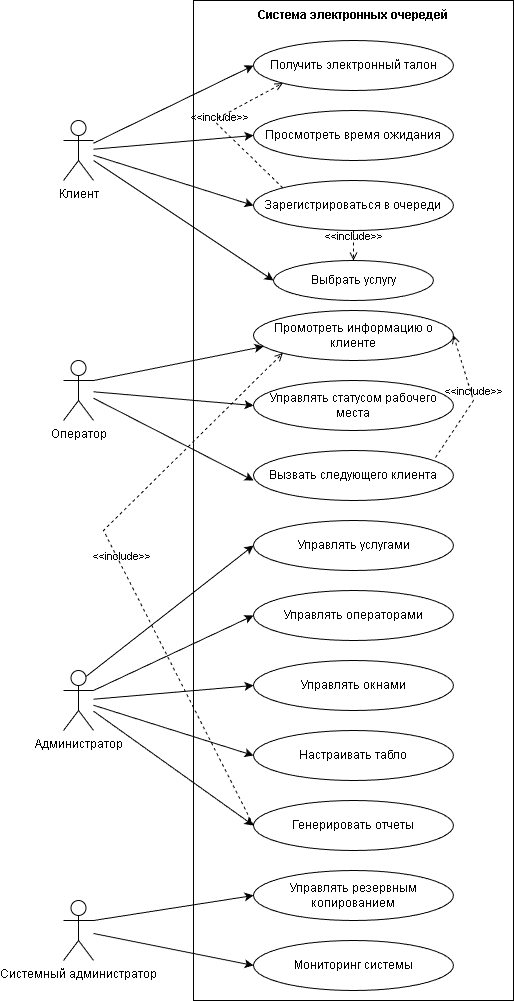

The diagram above was exported from draw.io. Its source (the exported page's mxGraphModel, read from the mxfile embedded in the PNG):
<mxGraphModel dx="1426" dy="751" grid="1" gridSize="10" guides="1" tooltips="1" connect="1" arrows="1" fold="1" page="1" pageScale="1" pageWidth="850" pageHeight="1100" math="0" shadow="0">
  <root>
    <mxCell id="0" />
    <mxCell id="1" parent="0" />
    <mxCell id="ZchNHGmt8V0aS13CJbGR-5" parent="1" style="rounded=0;whiteSpace=wrap;html=1;" value="" vertex="1">
      <mxGeometry height="1000" width="320" x="440" y="40" as="geometry" />
    </mxCell>
    <mxCell id="ZchNHGmt8V0aS13CJbGR-6" parent="1" style="text;html=1;align=center;verticalAlign=middle;whiteSpace=wrap;rounded=0;" value="&lt;b&gt;Система электронных очередей&lt;/b&gt;" vertex="1">
      <mxGeometry height="30" width="220" x="490" y="40" as="geometry" />
    </mxCell>
    <mxCell id="ZchNHGmt8V0aS13CJbGR-8" parent="1" style="shape=umlActor;verticalLabelPosition=bottom;verticalAlign=top;html=1;outlineConnect=0;" value="Клиент" vertex="1">
      <mxGeometry height="60" width="30" x="310" y="160" as="geometry" />
    </mxCell>
    <mxCell id="ZchNHGmt8V0aS13CJbGR-10" parent="1" style="ellipse;whiteSpace=wrap;html=1;" value="Получить электронный талон" vertex="1">
      <mxGeometry height="50" width="200" x="500" y="80" as="geometry" />
    </mxCell>
    <mxCell id="ZchNHGmt8V0aS13CJbGR-11" parent="1" style="ellipse;whiteSpace=wrap;html=1;" value="Просмотреть время ожидания" vertex="1">
      <mxGeometry height="50" width="200" x="500" y="150" as="geometry" />
    </mxCell>
    <mxCell id="ZchNHGmt8V0aS13CJbGR-12" parent="1" style="ellipse;whiteSpace=wrap;html=1;" value="Зарегистрироваться в очереди" vertex="1">
      <mxGeometry height="50" width="200" x="500" y="220" as="geometry" />
    </mxCell>
    <mxCell id="ZchNHGmt8V0aS13CJbGR-13" parent="1" style="ellipse;whiteSpace=wrap;html=1;" value="Выбрать услугу" vertex="1">
      <mxGeometry height="40" width="160" x="520" y="300" as="geometry" />
    </mxCell>
    <mxCell id="ZchNHGmt8V0aS13CJbGR-17" parent="1" style="ellipse;whiteSpace=wrap;html=1;" value="Промотреть информацию о клиенте" vertex="1">
      <mxGeometry height="50" width="200" x="500" y="350" as="geometry" />
    </mxCell>
    <mxCell id="ZchNHGmt8V0aS13CJbGR-18" parent="1" style="ellipse;whiteSpace=wrap;html=1;" value="Управлять статусом рабочего места" vertex="1">
      <mxGeometry height="50" width="200" x="500" y="420" as="geometry" />
    </mxCell>
    <mxCell id="ZchNHGmt8V0aS13CJbGR-19" parent="1" style="ellipse;whiteSpace=wrap;html=1;" value="Вызвать следующего клиента" vertex="1">
      <mxGeometry height="50" width="200" x="500" y="490" as="geometry" />
    </mxCell>
    <mxCell id="ZchNHGmt8V0aS13CJbGR-20" parent="1" style="ellipse;whiteSpace=wrap;html=1;" value="Управлять услугами" vertex="1">
      <mxGeometry height="50" width="200" x="500" y="560" as="geometry" />
    </mxCell>
    <mxCell id="ZchNHGmt8V0aS13CJbGR-21" parent="1" style="ellipse;whiteSpace=wrap;html=1;" value="Управлять операторами" vertex="1">
      <mxGeometry height="50" width="200" x="500" y="630" as="geometry" />
    </mxCell>
    <mxCell id="ZchNHGmt8V0aS13CJbGR-22" parent="1" style="ellipse;whiteSpace=wrap;html=1;" value="Управлять окнами" vertex="1">
      <mxGeometry height="50" width="200" x="500" y="700" as="geometry" />
    </mxCell>
    <mxCell id="ZchNHGmt8V0aS13CJbGR-23" parent="1" style="ellipse;whiteSpace=wrap;html=1;" value="Настраивать табло" vertex="1">
      <mxGeometry height="50" width="200" x="500" y="770" as="geometry" />
    </mxCell>
    <mxCell id="ZchNHGmt8V0aS13CJbGR-24" parent="1" style="ellipse;whiteSpace=wrap;html=1;" value="Генерировать отчеты" vertex="1">
      <mxGeometry height="50" width="200" x="500" y="840" as="geometry" />
    </mxCell>
    <mxCell id="ZchNHGmt8V0aS13CJbGR-25" parent="1" style="ellipse;whiteSpace=wrap;html=1;" value="Управлять резервным копированием" vertex="1">
      <mxGeometry height="50" width="200" x="500" y="910" as="geometry" />
    </mxCell>
    <mxCell id="ZchNHGmt8V0aS13CJbGR-26" parent="1" style="ellipse;whiteSpace=wrap;html=1;" value="Мониторинг системы" vertex="1">
      <mxGeometry height="50" width="200" x="500" y="980" as="geometry" />
    </mxCell>
    <mxCell id="ZchNHGmt8V0aS13CJbGR-27" parent="1" style="shape=umlActor;verticalLabelPosition=bottom;verticalAlign=top;html=1;outlineConnect=0;" value="Оператор" vertex="1">
      <mxGeometry height="60" width="30" x="310" y="400" as="geometry" />
    </mxCell>
    <mxCell id="ZchNHGmt8V0aS13CJbGR-29" parent="1" style="shape=umlActor;verticalLabelPosition=bottom;verticalAlign=top;html=1;outlineConnect=0;" value="Администратор" vertex="1">
      <mxGeometry height="60" width="30" x="310" y="710" as="geometry" />
    </mxCell>
    <mxCell id="ZchNHGmt8V0aS13CJbGR-32" parent="1" style="shape=umlActor;verticalLabelPosition=bottom;verticalAlign=top;html=1;outlineConnect=0;" value="Системный администратор" vertex="1">
      <mxGeometry height="60" width="30" x="310" y="940" as="geometry" />
    </mxCell>
    <mxCell id="ZchNHGmt8V0aS13CJbGR-33" edge="1" parent="1" source="ZchNHGmt8V0aS13CJbGR-8" style="endArrow=classic;html=1;rounded=0;entryX=0;entryY=0.5;entryDx=0;entryDy=0;" target="ZchNHGmt8V0aS13CJbGR-10" value="">
      <mxGeometry height="50" relative="1" width="50" as="geometry">
        <mxPoint x="360" y="160" as="sourcePoint" />
        <mxPoint x="410" y="110" as="targetPoint" />
      </mxGeometry>
    </mxCell>
    <mxCell id="ZchNHGmt8V0aS13CJbGR-34" edge="1" parent="1" source="ZchNHGmt8V0aS13CJbGR-8" style="endArrow=classic;html=1;rounded=0;entryX=0;entryY=0.5;entryDx=0;entryDy=0;" target="ZchNHGmt8V0aS13CJbGR-11" value="">
      <mxGeometry height="50" relative="1" width="50" as="geometry">
        <mxPoint x="390" y="220" as="sourcePoint" />
        <mxPoint x="440" y="170" as="targetPoint" />
      </mxGeometry>
    </mxCell>
    <mxCell id="ZchNHGmt8V0aS13CJbGR-35" edge="1" parent="1" source="ZchNHGmt8V0aS13CJbGR-8" style="endArrow=classic;html=1;rounded=0;entryX=0;entryY=0.5;entryDx=0;entryDy=0;" target="ZchNHGmt8V0aS13CJbGR-12" value="">
      <mxGeometry height="50" relative="1" width="50" as="geometry">
        <mxPoint x="390" y="270" as="sourcePoint" />
        <mxPoint x="440" y="220" as="targetPoint" />
      </mxGeometry>
    </mxCell>
    <mxCell id="ZchNHGmt8V0aS13CJbGR-36" edge="1" parent="1" source="ZchNHGmt8V0aS13CJbGR-8" style="endArrow=classic;html=1;rounded=0;entryX=0;entryY=0.5;entryDx=0;entryDy=0;" target="ZchNHGmt8V0aS13CJbGR-13" value="">
      <mxGeometry height="50" relative="1" width="50" as="geometry">
        <mxPoint x="360" y="340" as="sourcePoint" />
        <mxPoint x="410" y="290" as="targetPoint" />
      </mxGeometry>
    </mxCell>
    <mxCell id="ZchNHGmt8V0aS13CJbGR-37" edge="1" parent="1" source="ZchNHGmt8V0aS13CJbGR-12" style="html=1;verticalAlign=bottom;labelBackgroundColor=none;endArrow=open;endFill=0;dashed=1;rounded=0;exitX=0;exitY=0;exitDx=0;exitDy=0;entryX=0;entryY=1;entryDx=0;entryDy=0;" target="ZchNHGmt8V0aS13CJbGR-10" value="&amp;lt;&amp;lt;include&amp;gt;&amp;gt;">
      <mxGeometry relative="1" width="160" as="geometry">
        <Array as="points">
          <mxPoint x="460" y="160" />
        </Array>
        <mxPoint x="350" y="260" as="sourcePoint" />
        <mxPoint x="510" y="260" as="targetPoint" />
      </mxGeometry>
    </mxCell>
    <mxCell id="ZchNHGmt8V0aS13CJbGR-38" edge="1" parent="1" source="ZchNHGmt8V0aS13CJbGR-12" style="html=1;verticalAlign=bottom;labelBackgroundColor=none;endArrow=open;endFill=0;dashed=1;rounded=0;exitX=0.5;exitY=1;exitDx=0;exitDy=0;entryX=0.5;entryY=0;entryDx=0;entryDy=0;" target="ZchNHGmt8V0aS13CJbGR-13" value="&amp;lt;&amp;lt;include&amp;gt;&amp;gt;">
      <mxGeometry relative="1" width="160" as="geometry">
        <mxPoint x="270" y="320" as="sourcePoint" />
        <mxPoint x="430" y="320" as="targetPoint" />
      </mxGeometry>
    </mxCell>
    <mxCell id="ZchNHGmt8V0aS13CJbGR-39" edge="1" parent="1" source="ZchNHGmt8V0aS13CJbGR-19" style="html=1;verticalAlign=bottom;labelBackgroundColor=none;endArrow=open;endFill=0;dashed=1;rounded=0;exitX=0.91;exitY=0.14;exitDx=0;exitDy=0;entryX=1;entryY=0.5;entryDx=0;entryDy=0;exitPerimeter=0;" target="ZchNHGmt8V0aS13CJbGR-17" value="&amp;lt;&amp;lt;include&amp;gt;&amp;gt;">
      <mxGeometry relative="1" width="160" as="geometry">
        <Array as="points">
          <mxPoint x="720" y="440" />
        </Array>
        <mxPoint x="370" y="580" as="sourcePoint" />
        <mxPoint x="530" y="580" as="targetPoint" />
      </mxGeometry>
    </mxCell>
    <mxCell id="ZchNHGmt8V0aS13CJbGR-40" edge="1" parent="1" source="ZchNHGmt8V0aS13CJbGR-24" style="html=1;verticalAlign=bottom;labelBackgroundColor=none;endArrow=open;endFill=0;dashed=1;rounded=0;exitX=0;exitY=0.5;exitDx=0;exitDy=0;entryX=0;entryY=1;entryDx=0;entryDy=0;" target="ZchNHGmt8V0aS13CJbGR-17" value="&amp;lt;&amp;lt;include&amp;gt;&amp;gt;">
      <mxGeometry relative="1" width="160" as="geometry">
        <Array as="points">
          <mxPoint x="350" y="570" />
        </Array>
        <mxPoint x="310" y="870" as="sourcePoint" />
        <mxPoint x="470" y="870" as="targetPoint" />
      </mxGeometry>
    </mxCell>
    <mxCell id="ZchNHGmt8V0aS13CJbGR-41" edge="1" parent="1" source="ZchNHGmt8V0aS13CJbGR-27" style="endArrow=classic;html=1;rounded=0;exitX=1;exitY=0.3333333333333333;exitDx=0;exitDy=0;exitPerimeter=0;entryX=0.05;entryY=0.72;entryDx=0;entryDy=0;entryPerimeter=0;" target="ZchNHGmt8V0aS13CJbGR-17" value="">
      <mxGeometry height="50" relative="1" width="50" as="geometry">
        <mxPoint x="400" y="580" as="sourcePoint" />
        <mxPoint x="450" y="530" as="targetPoint" />
      </mxGeometry>
    </mxCell>
    <mxCell id="ZchNHGmt8V0aS13CJbGR-42" edge="1" parent="1" source="ZchNHGmt8V0aS13CJbGR-27" style="endArrow=classic;html=1;rounded=0;entryX=0;entryY=0.5;entryDx=0;entryDy=0;" target="ZchNHGmt8V0aS13CJbGR-18" value="">
      <mxGeometry height="50" relative="1" width="50" as="geometry">
        <mxPoint x="260" y="590" as="sourcePoint" />
        <mxPoint x="310" y="540" as="targetPoint" />
      </mxGeometry>
    </mxCell>
    <mxCell id="ZchNHGmt8V0aS13CJbGR-43" edge="1" parent="1" source="ZchNHGmt8V0aS13CJbGR-27" style="endArrow=classic;html=1;rounded=0;" value="">
      <mxGeometry height="50" relative="1" width="50" as="geometry">
        <mxPoint x="370" y="580" as="sourcePoint" />
        <mxPoint x="500" y="520" as="targetPoint" />
      </mxGeometry>
    </mxCell>
    <mxCell id="ZchNHGmt8V0aS13CJbGR-44" edge="1" parent="1" source="ZchNHGmt8V0aS13CJbGR-29" style="endArrow=classic;html=1;rounded=0;entryX=0;entryY=0.5;entryDx=0;entryDy=0;" target="ZchNHGmt8V0aS13CJbGR-24" value="">
      <mxGeometry height="50" relative="1" width="50" as="geometry">
        <mxPoint x="400" y="880" as="sourcePoint" />
        <mxPoint x="450" y="830" as="targetPoint" />
      </mxGeometry>
    </mxCell>
    <mxCell id="ZchNHGmt8V0aS13CJbGR-45" edge="1" parent="1" source="ZchNHGmt8V0aS13CJbGR-29" style="endArrow=classic;html=1;rounded=0;entryX=0;entryY=0.5;entryDx=0;entryDy=0;" target="ZchNHGmt8V0aS13CJbGR-23" value="">
      <mxGeometry height="50" relative="1" width="50" as="geometry">
        <mxPoint x="400" y="880" as="sourcePoint" />
        <mxPoint x="450" y="830" as="targetPoint" />
      </mxGeometry>
    </mxCell>
    <mxCell id="ZchNHGmt8V0aS13CJbGR-46" edge="1" parent="1" source="ZchNHGmt8V0aS13CJbGR-29" style="endArrow=classic;html=1;rounded=0;entryX=0;entryY=0.5;entryDx=0;entryDy=0;" target="ZchNHGmt8V0aS13CJbGR-22" value="">
      <mxGeometry height="50" relative="1" width="50" as="geometry">
        <mxPoint x="400" y="880" as="sourcePoint" />
        <mxPoint x="450" y="830" as="targetPoint" />
      </mxGeometry>
    </mxCell>
    <mxCell id="ZchNHGmt8V0aS13CJbGR-47" edge="1" parent="1" source="ZchNHGmt8V0aS13CJbGR-29" style="endArrow=classic;html=1;rounded=0;entryX=0;entryY=0.5;entryDx=0;entryDy=0;exitX=1;exitY=0.3333333333333333;exitDx=0;exitDy=0;exitPerimeter=0;" target="ZchNHGmt8V0aS13CJbGR-21" value="">
      <mxGeometry height="50" relative="1" width="50" as="geometry">
        <mxPoint x="400" y="880" as="sourcePoint" />
        <mxPoint x="450" y="830" as="targetPoint" />
      </mxGeometry>
    </mxCell>
    <mxCell id="ZchNHGmt8V0aS13CJbGR-48" edge="1" parent="1" source="ZchNHGmt8V0aS13CJbGR-29" style="endArrow=classic;html=1;rounded=0;entryX=0;entryY=0.5;entryDx=0;entryDy=0;exitX=0.75;exitY=0.1;exitDx=0;exitDy=0;exitPerimeter=0;" target="ZchNHGmt8V0aS13CJbGR-20" value="">
      <mxGeometry height="50" relative="1" width="50" as="geometry">
        <mxPoint x="400" y="880" as="sourcePoint" />
        <mxPoint x="450" y="830" as="targetPoint" />
      </mxGeometry>
    </mxCell>
    <mxCell id="ZchNHGmt8V0aS13CJbGR-49" edge="1" parent="1" source="ZchNHGmt8V0aS13CJbGR-32" style="endArrow=classic;html=1;rounded=0;entryX=0;entryY=0.5;entryDx=0;entryDy=0;exitX=1;exitY=0.3333333333333333;exitDx=0;exitDy=0;exitPerimeter=0;" target="ZchNHGmt8V0aS13CJbGR-25" value="">
      <mxGeometry height="50" relative="1" width="50" as="geometry">
        <mxPoint x="400" y="880" as="sourcePoint" />
        <mxPoint x="450" y="830" as="targetPoint" />
      </mxGeometry>
    </mxCell>
    <mxCell id="ZchNHGmt8V0aS13CJbGR-50" edge="1" parent="1" source="ZchNHGmt8V0aS13CJbGR-32" style="endArrow=classic;html=1;rounded=0;entryX=0;entryY=0.5;entryDx=0;entryDy=0;" target="ZchNHGmt8V0aS13CJbGR-26" value="">
      <mxGeometry height="50" relative="1" width="50" as="geometry">
        <mxPoint x="400" y="880" as="sourcePoint" />
        <mxPoint x="450" y="830" as="targetPoint" />
      </mxGeometry>
    </mxCell>
  </root>
</mxGraphModel>